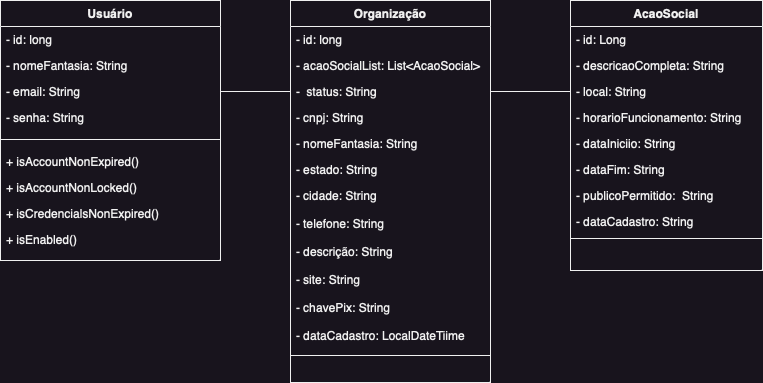

The diagram above was exported from draw.io. Its source (the exported page's mxGraphModel, read from the mxfile embedded in the PNG):
<mxGraphModel dx="1242" dy="748" grid="1" gridSize="10" guides="1" tooltips="1" connect="1" arrows="1" fold="1" page="1" pageScale="1" pageWidth="827" pageHeight="1169" math="0" shadow="0">
  <root>
    <mxCell id="WIyWlLk6GJQsqaUBKTNV-0" />
    <mxCell id="WIyWlLk6GJQsqaUBKTNV-1" parent="WIyWlLk6GJQsqaUBKTNV-0" />
    <mxCell id="zkfFHV4jXpPFQw0GAbJ--0" value="Usuário" style="swimlane;fontStyle=1;align=center;verticalAlign=top;childLayout=stackLayout;horizontal=1;startSize=26;horizontalStack=0;resizeParent=1;resizeLast=0;collapsible=1;marginBottom=0;rounded=0;shadow=0;strokeWidth=1;" parent="WIyWlLk6GJQsqaUBKTNV-1" vertex="1">
      <mxGeometry x="110" y="120" width="220" height="260" as="geometry">
        <mxRectangle x="230" y="140" width="160" height="26" as="alternateBounds" />
      </mxGeometry>
    </mxCell>
    <mxCell id="zkfFHV4jXpPFQw0GAbJ--1" value="- id: long" style="text;align=left;verticalAlign=top;spacingLeft=4;spacingRight=4;overflow=hidden;rotatable=0;points=[[0,0.5],[1,0.5]];portConstraint=eastwest;" parent="zkfFHV4jXpPFQw0GAbJ--0" vertex="1">
      <mxGeometry y="26" width="220" height="26" as="geometry" />
    </mxCell>
    <mxCell id="zkfFHV4jXpPFQw0GAbJ--2" value="- nomeFantasia: String" style="text;align=left;verticalAlign=top;spacingLeft=4;spacingRight=4;overflow=hidden;rotatable=0;points=[[0,0.5],[1,0.5]];portConstraint=eastwest;rounded=0;shadow=0;html=0;" parent="zkfFHV4jXpPFQw0GAbJ--0" vertex="1">
      <mxGeometry y="52" width="220" height="26" as="geometry" />
    </mxCell>
    <mxCell id="zkfFHV4jXpPFQw0GAbJ--3" value="- email: String" style="text;align=left;verticalAlign=top;spacingLeft=4;spacingRight=4;overflow=hidden;rotatable=0;points=[[0,0.5],[1,0.5]];portConstraint=eastwest;rounded=0;shadow=0;html=0;" parent="zkfFHV4jXpPFQw0GAbJ--0" vertex="1">
      <mxGeometry y="78" width="220" height="26" as="geometry" />
    </mxCell>
    <mxCell id="zkfFHV4jXpPFQw0GAbJ--5" value="- senha: String" style="text;align=left;verticalAlign=top;spacingLeft=4;spacingRight=4;overflow=hidden;rotatable=0;points=[[0,0.5],[1,0.5]];portConstraint=eastwest;" parent="zkfFHV4jXpPFQw0GAbJ--0" vertex="1">
      <mxGeometry y="104" width="220" height="26" as="geometry" />
    </mxCell>
    <mxCell id="zkfFHV4jXpPFQw0GAbJ--4" value="" style="line;html=1;strokeWidth=1;align=left;verticalAlign=middle;spacingTop=-1;spacingLeft=3;spacingRight=3;rotatable=0;labelPosition=right;points=[];portConstraint=eastwest;" parent="zkfFHV4jXpPFQw0GAbJ--0" vertex="1">
      <mxGeometry y="130" width="220" height="18" as="geometry" />
    </mxCell>
    <mxCell id="gnlcBCwc32JomaQjm5PK-0" value="+ isAccountNonExpired()" style="text;align=left;verticalAlign=top;spacingLeft=4;spacingRight=4;overflow=hidden;rotatable=0;points=[[0,0.5],[1,0.5]];portConstraint=eastwest;" parent="zkfFHV4jXpPFQw0GAbJ--0" vertex="1">
      <mxGeometry y="148" width="220" height="26" as="geometry" />
    </mxCell>
    <mxCell id="gnlcBCwc32JomaQjm5PK-1" value="+ isAccountNonLocked()" style="text;align=left;verticalAlign=top;spacingLeft=4;spacingRight=4;overflow=hidden;rotatable=0;points=[[0,0.5],[1,0.5]];portConstraint=eastwest;" parent="zkfFHV4jXpPFQw0GAbJ--0" vertex="1">
      <mxGeometry y="174" width="220" height="26" as="geometry" />
    </mxCell>
    <mxCell id="gnlcBCwc32JomaQjm5PK-2" value="+ isCredencialsNonExpired()" style="text;align=left;verticalAlign=top;spacingLeft=4;spacingRight=4;overflow=hidden;rotatable=0;points=[[0,0.5],[1,0.5]];portConstraint=eastwest;" parent="zkfFHV4jXpPFQw0GAbJ--0" vertex="1">
      <mxGeometry y="200" width="220" height="26" as="geometry" />
    </mxCell>
    <mxCell id="gnlcBCwc32JomaQjm5PK-3" value="+ isEnabled()" style="text;align=left;verticalAlign=top;spacingLeft=4;spacingRight=4;overflow=hidden;rotatable=0;points=[[0,0.5],[1,0.5]];portConstraint=eastwest;" parent="zkfFHV4jXpPFQw0GAbJ--0" vertex="1">
      <mxGeometry y="226" width="220" height="26" as="geometry" />
    </mxCell>
    <mxCell id="zkfFHV4jXpPFQw0GAbJ--6" value="Organização" style="swimlane;fontStyle=1;align=center;verticalAlign=top;childLayout=stackLayout;horizontal=1;startSize=26;horizontalStack=0;resizeParent=1;resizeLast=0;collapsible=1;marginBottom=0;rounded=0;shadow=0;strokeWidth=1;" parent="WIyWlLk6GJQsqaUBKTNV-1" vertex="1">
      <mxGeometry x="400" y="120" width="200" height="382" as="geometry">
        <mxRectangle x="130" y="380" width="160" height="26" as="alternateBounds" />
      </mxGeometry>
    </mxCell>
    <mxCell id="zkfFHV4jXpPFQw0GAbJ--7" value="- id: long" style="text;align=left;verticalAlign=top;spacingLeft=4;spacingRight=4;overflow=hidden;rotatable=0;points=[[0,0.5],[1,0.5]];portConstraint=eastwest;" parent="zkfFHV4jXpPFQw0GAbJ--6" vertex="1">
      <mxGeometry y="26" width="200" height="26" as="geometry" />
    </mxCell>
    <mxCell id="zkfFHV4jXpPFQw0GAbJ--8" value="- acaoSocialList: List&lt;AcaoSocial&gt;" style="text;align=left;verticalAlign=top;spacingLeft=4;spacingRight=4;overflow=hidden;rotatable=0;points=[[0,0.5],[1,0.5]];portConstraint=eastwest;rounded=0;shadow=0;html=0;" parent="zkfFHV4jXpPFQw0GAbJ--6" vertex="1">
      <mxGeometry y="52" width="200" height="26" as="geometry" />
    </mxCell>
    <mxCell id="zkfFHV4jXpPFQw0GAbJ--11" value="-  status: String" style="text;align=left;verticalAlign=top;spacingLeft=4;spacingRight=4;overflow=hidden;rotatable=0;points=[[0,0.5],[1,0.5]];portConstraint=eastwest;" parent="zkfFHV4jXpPFQw0GAbJ--6" vertex="1">
      <mxGeometry y="78" width="200" height="26" as="geometry" />
    </mxCell>
    <mxCell id="zkfFHV4jXpPFQw0GAbJ--10" value="- cnpj: String" style="text;align=left;verticalAlign=top;spacingLeft=4;spacingRight=4;overflow=hidden;rotatable=0;points=[[0,0.5],[1,0.5]];portConstraint=eastwest;fontStyle=0" parent="zkfFHV4jXpPFQw0GAbJ--6" vertex="1">
      <mxGeometry y="104" width="200" height="26" as="geometry" />
    </mxCell>
    <mxCell id="3nbUIrKPm-qWTJx5XaGB-0" value="- nomeFantasia: String" style="text;align=left;verticalAlign=top;spacingLeft=4;spacingRight=4;overflow=hidden;rotatable=0;points=[[0,0.5],[1,0.5]];portConstraint=eastwest;fontStyle=0" vertex="1" parent="zkfFHV4jXpPFQw0GAbJ--6">
      <mxGeometry y="130" width="200" height="26" as="geometry" />
    </mxCell>
    <mxCell id="3nbUIrKPm-qWTJx5XaGB-1" value="- estado: String" style="text;align=left;verticalAlign=top;spacingLeft=4;spacingRight=4;overflow=hidden;rotatable=0;points=[[0,0.5],[1,0.5]];portConstraint=eastwest;fontStyle=0" vertex="1" parent="zkfFHV4jXpPFQw0GAbJ--6">
      <mxGeometry y="156" width="200" height="26" as="geometry" />
    </mxCell>
    <mxCell id="3nbUIrKPm-qWTJx5XaGB-2" value="- cidade: String" style="text;align=left;verticalAlign=top;spacingLeft=4;spacingRight=4;overflow=hidden;rotatable=0;points=[[0,0.5],[1,0.5]];portConstraint=eastwest;fontStyle=0" vertex="1" parent="zkfFHV4jXpPFQw0GAbJ--6">
      <mxGeometry y="182" width="200" height="28" as="geometry" />
    </mxCell>
    <mxCell id="3nbUIrKPm-qWTJx5XaGB-3" value="- telefone: String" style="text;align=left;verticalAlign=top;spacingLeft=4;spacingRight=4;overflow=hidden;rotatable=0;points=[[0,0.5],[1,0.5]];portConstraint=eastwest;fontStyle=0" vertex="1" parent="zkfFHV4jXpPFQw0GAbJ--6">
      <mxGeometry y="210" width="200" height="28" as="geometry" />
    </mxCell>
    <mxCell id="3nbUIrKPm-qWTJx5XaGB-4" value="- descrição: String" style="text;align=left;verticalAlign=top;spacingLeft=4;spacingRight=4;overflow=hidden;rotatable=0;points=[[0,0.5],[1,0.5]];portConstraint=eastwest;fontStyle=0" vertex="1" parent="zkfFHV4jXpPFQw0GAbJ--6">
      <mxGeometry y="238" width="200" height="28" as="geometry" />
    </mxCell>
    <mxCell id="3nbUIrKPm-qWTJx5XaGB-5" value="- site: String" style="text;align=left;verticalAlign=top;spacingLeft=4;spacingRight=4;overflow=hidden;rotatable=0;points=[[0,0.5],[1,0.5]];portConstraint=eastwest;fontStyle=0" vertex="1" parent="zkfFHV4jXpPFQw0GAbJ--6">
      <mxGeometry y="266" width="200" height="28" as="geometry" />
    </mxCell>
    <mxCell id="3nbUIrKPm-qWTJx5XaGB-6" value="- chavePix: String" style="text;align=left;verticalAlign=top;spacingLeft=4;spacingRight=4;overflow=hidden;rotatable=0;points=[[0,0.5],[1,0.5]];portConstraint=eastwest;fontStyle=0" vertex="1" parent="zkfFHV4jXpPFQw0GAbJ--6">
      <mxGeometry y="294" width="200" height="28" as="geometry" />
    </mxCell>
    <mxCell id="3nbUIrKPm-qWTJx5XaGB-7" value="- dataCadastro: LocalDateTiime" style="text;align=left;verticalAlign=top;spacingLeft=4;spacingRight=4;overflow=hidden;rotatable=0;points=[[0,0.5],[1,0.5]];portConstraint=eastwest;fontStyle=0" vertex="1" parent="zkfFHV4jXpPFQw0GAbJ--6">
      <mxGeometry y="322" width="200" height="28" as="geometry" />
    </mxCell>
    <mxCell id="zkfFHV4jXpPFQw0GAbJ--9" value="" style="line;html=1;strokeWidth=1;align=left;verticalAlign=middle;spacingTop=-1;spacingLeft=3;spacingRight=3;rotatable=0;labelPosition=right;points=[];portConstraint=eastwest;" parent="zkfFHV4jXpPFQw0GAbJ--6" vertex="1">
      <mxGeometry y="350" width="200" height="10" as="geometry" />
    </mxCell>
    <mxCell id="zkfFHV4jXpPFQw0GAbJ--17" value="AcaoSocial" style="swimlane;fontStyle=1;align=center;verticalAlign=top;childLayout=stackLayout;horizontal=1;startSize=26;horizontalStack=0;resizeParent=1;resizeLast=0;collapsible=1;marginBottom=0;rounded=0;shadow=0;strokeWidth=1;" parent="WIyWlLk6GJQsqaUBKTNV-1" vertex="1">
      <mxGeometry x="680" y="120" width="192" height="270" as="geometry">
        <mxRectangle x="550" y="140" width="160" height="26" as="alternateBounds" />
      </mxGeometry>
    </mxCell>
    <mxCell id="zkfFHV4jXpPFQw0GAbJ--18" value="- id: Long" style="text;align=left;verticalAlign=top;spacingLeft=4;spacingRight=4;overflow=hidden;rotatable=0;points=[[0,0.5],[1,0.5]];portConstraint=eastwest;" parent="zkfFHV4jXpPFQw0GAbJ--17" vertex="1">
      <mxGeometry y="26" width="192" height="26" as="geometry" />
    </mxCell>
    <mxCell id="zkfFHV4jXpPFQw0GAbJ--19" value="- descricaoCompleta: String" style="text;align=left;verticalAlign=top;spacingLeft=4;spacingRight=4;overflow=hidden;rotatable=0;points=[[0,0.5],[1,0.5]];portConstraint=eastwest;rounded=0;shadow=0;html=0;" parent="zkfFHV4jXpPFQw0GAbJ--17" vertex="1">
      <mxGeometry y="52" width="192" height="26" as="geometry" />
    </mxCell>
    <mxCell id="zkfFHV4jXpPFQw0GAbJ--20" value="- local: String" style="text;align=left;verticalAlign=top;spacingLeft=4;spacingRight=4;overflow=hidden;rotatable=0;points=[[0,0.5],[1,0.5]];portConstraint=eastwest;rounded=0;shadow=0;html=0;" parent="zkfFHV4jXpPFQw0GAbJ--17" vertex="1">
      <mxGeometry y="78" width="192" height="26" as="geometry" />
    </mxCell>
    <mxCell id="zkfFHV4jXpPFQw0GAbJ--21" value="- horarioFuncionamento: String" style="text;align=left;verticalAlign=top;spacingLeft=4;spacingRight=4;overflow=hidden;rotatable=0;points=[[0,0.5],[1,0.5]];portConstraint=eastwest;rounded=0;shadow=0;html=0;" parent="zkfFHV4jXpPFQw0GAbJ--17" vertex="1">
      <mxGeometry y="104" width="192" height="26" as="geometry" />
    </mxCell>
    <mxCell id="zkfFHV4jXpPFQw0GAbJ--22" value="- dataIniciio: String" style="text;align=left;verticalAlign=top;spacingLeft=4;spacingRight=4;overflow=hidden;rotatable=0;points=[[0,0.5],[1,0.5]];portConstraint=eastwest;rounded=0;shadow=0;html=0;" parent="zkfFHV4jXpPFQw0GAbJ--17" vertex="1">
      <mxGeometry y="130" width="192" height="26" as="geometry" />
    </mxCell>
    <mxCell id="zkfFHV4jXpPFQw0GAbJ--24" value="- dataFim: String" style="text;align=left;verticalAlign=top;spacingLeft=4;spacingRight=4;overflow=hidden;rotatable=0;points=[[0,0.5],[1,0.5]];portConstraint=eastwest;" parent="zkfFHV4jXpPFQw0GAbJ--17" vertex="1">
      <mxGeometry y="156" width="192" height="26" as="geometry" />
    </mxCell>
    <mxCell id="zkfFHV4jXpPFQw0GAbJ--25" value="- publicoPermitido:  String" style="text;align=left;verticalAlign=top;spacingLeft=4;spacingRight=4;overflow=hidden;rotatable=0;points=[[0,0.5],[1,0.5]];portConstraint=eastwest;" parent="zkfFHV4jXpPFQw0GAbJ--17" vertex="1">
      <mxGeometry y="182" width="192" height="26" as="geometry" />
    </mxCell>
    <mxCell id="3nbUIrKPm-qWTJx5XaGB-8" value="- dataCadastro: String" style="text;align=left;verticalAlign=top;spacingLeft=4;spacingRight=4;overflow=hidden;rotatable=0;points=[[0,0.5],[1,0.5]];portConstraint=eastwest;" vertex="1" parent="zkfFHV4jXpPFQw0GAbJ--17">
      <mxGeometry y="208" width="192" height="26" as="geometry" />
    </mxCell>
    <mxCell id="zkfFHV4jXpPFQw0GAbJ--23" value="" style="line;html=1;strokeWidth=1;align=left;verticalAlign=middle;spacingTop=-1;spacingLeft=3;spacingRight=3;rotatable=0;labelPosition=right;points=[];portConstraint=eastwest;" parent="zkfFHV4jXpPFQw0GAbJ--17" vertex="1">
      <mxGeometry y="234" width="192" height="8" as="geometry" />
    </mxCell>
    <mxCell id="3nbUIrKPm-qWTJx5XaGB-14" style="edgeStyle=orthogonalEdgeStyle;rounded=0;orthogonalLoop=1;jettySize=auto;html=1;exitX=1;exitY=0.5;exitDx=0;exitDy=0;entryX=0;entryY=0.5;entryDx=0;entryDy=0;endArrow=baseDash;endFill=0;" edge="1" parent="WIyWlLk6GJQsqaUBKTNV-1" source="zkfFHV4jXpPFQw0GAbJ--3" target="zkfFHV4jXpPFQw0GAbJ--11">
      <mxGeometry relative="1" as="geometry" />
    </mxCell>
    <mxCell id="3nbUIrKPm-qWTJx5XaGB-15" style="edgeStyle=orthogonalEdgeStyle;rounded=0;orthogonalLoop=1;jettySize=auto;html=1;exitX=0;exitY=0.5;exitDx=0;exitDy=0;entryX=1;entryY=0.5;entryDx=0;entryDy=0;endArrow=baseDash;endFill=0;" edge="1" parent="WIyWlLk6GJQsqaUBKTNV-1" source="zkfFHV4jXpPFQw0GAbJ--20" target="zkfFHV4jXpPFQw0GAbJ--11">
      <mxGeometry relative="1" as="geometry" />
    </mxCell>
  </root>
</mxGraphModel>